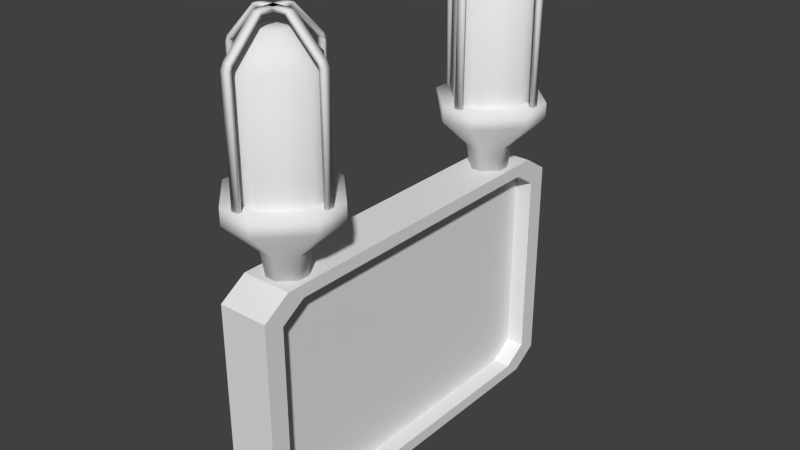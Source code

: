 # Source: scoreboard.blend  (saved by Blender 2.76.0; exported with 4.5.12 LTS)
import bpy
from mathutils import Matrix  # noqa: F401  (used for matrix-valued properties, if any)

bpy.ops.wm.read_factory_settings(use_empty=True)
scene = bpy.context.scene
scene.name = 'Scene'

# ---- collections
col_collection_1 = bpy.data.collections.new('Collection 1'); scene.collection.children.link(col_collection_1)

# ---- materials (node trees are filled in below, after node groups)
mat_screen = bpy.data.materials.new('screen')
mat_screen.alpha_threshold = 0.0
mat_screen.use_transparent_shadow = False
mat_screen.roughness = 0.5
mat_lightbase = bpy.data.materials.new('lightBase')
mat_lightbase.alpha_threshold = 0.0
mat_lightbase.use_transparent_shadow = False
mat_lightbase.roughness = 0.5
mat_greanlight = bpy.data.materials.new('GreanLight')
mat_greanlight.alpha_threshold = 0.0
mat_greanlight.use_transparent_shadow = False
mat_greanlight.roughness = 0.5
mat_greanlight.line_color = (0.0, 0.0, 0.0, 1.0)
mat_redlight = bpy.data.materials.new('RedLight')
mat_redlight.alpha_threshold = 0.0
mat_redlight.use_transparent_shadow = False
mat_redlight.roughness = 0.5
mat_redlight.line_color = (0.0, 0.0, 0.0, 1.0)
mat_lightbase_001 = bpy.data.materials.new('lightBase.001')
mat_lightbase_001.alpha_threshold = 0.0
mat_lightbase_001.use_transparent_shadow = False
mat_lightbase_001.roughness = 0.5

# ---- material node trees

# ---- world
world_world = bpy.data.worlds.new('World'); scene.world = world_world
world_world.color = (0.05088, 0.05088, 0.05088)
world_world.use_sun_shadow = False
world_world.sun_shadow_jitter_overblur = 0.0
world_world.cycles.sampling_method = 'MANUAL'
world_world.cycles.sample_map_resolution = 256

# ---- meshes
me_cube_006 = bpy.data.meshes.new('Cube.006')
me_cube_006.from_pydata([(-0.03034, -0.2037, -0.1514), (-0.03034, -0.2366, -0.1303), (-0.03034, -0.2366, 0.1303), (-0.03034, -0.2037, 0.1514), (-0.03034, 0.2366, -0.1303), (-0.03034, 0.2037, -0.1514), (-0.03034, 0.2037, 0.1514), (-0.03034, 0.2366, 0.1303), (0.03034, -0.2366, -0.1303), (0.03034, -0.2037, -0.1514), (0.03034, -0.2037, 0.1514), (0.03034, -0.2366, 0.1303), (0.03034, 0.2037, -0.1514), (0.03034, 0.2366, -0.1303), (0.03034, 0.2366, 0.1303), (0.03034, 0.2037, 0.1514), (0.03034, 0.1833, 0.1363), (0.03034, 0.213, 0.1173), (0.03034, 0.213, -0.1173), (0.03034, 0.1833, -0.1363), (0.03034, -0.213, 0.1173), (0.03034, -0.1833, 0.1363), (0.03034, -0.1833, -0.1363), (0.03034, -0.213, -0.1173), (0.008601, 0.1833, 0.1363), (0.008601, 0.213, 0.1173), (0.008601, 0.213, -0.1173), (0.008601, 0.1833, -0.1363), (0.008601, -0.213, 0.1173), (0.008601, -0.1833, 0.1363), (0.008601, -0.1833, -0.1363), (0.008601, -0.213, -0.1173)], [], [(0, 5, 12, 9), (15, 10, 21, 16), (10, 15, 6, 3), (11, 2, 1, 8), (7, 14, 13, 4), (6, 15, 14, 7), (12, 5, 4, 13), (10, 3, 2, 11), (0, 9, 8, 1), (2, 3, 6, 7, 4, 5, 0, 1), (18, 17, 25, 26), (9, 12, 19, 22), (8, 9, 22, 23), (13, 14, 17, 18), (11, 8, 23, 20), (10, 11, 20, 21), (12, 13, 18, 19), (14, 15, 16, 17), (25, 24, 29, 28, 31, 30, 27, 26), (20, 23, 31, 28), (23, 22, 30, 31), (19, 18, 26, 27), (16, 21, 29, 24), (22, 19, 27, 30), (21, 20, 28, 29), (17, 16, 24, 25)])
_uv = me_cube_006.uv_layers.new(name='UVMap')
_uv.uv.foreach_set('vector', [0.04144, 0.7473, 0.0001254, 0.5026, 0.2259, 0.4966, 0.2607, 0.6922, 0.2474, 0.2807, 0.3271, 0.1177, 0.3342, 0.1274, 0.2598, 0.2819, 0.3271, 0.1177, 0.2474, 0.2807, 0.05121, 0.2208, 0.1356, 0.01919, 0.3893, 0.8818, 0.1351, 0.9999, 0.04818, 0.7722, 0.2661, 0.7094, 0.04466, 0.2432, 0.2427, 0.2958, 0.226, 0.4807, 0.0001254, 0.4766, 0.05121, 0.2208, 0.2474, 0.2807, 0.2427, 0.2958, 0.04466, 0.2432, 0.2259, 0.4966, 0.0001254, 0.5026, 0.0001254, 0.4766, 0.226, 0.4807, 0.3271, 0.1177, 0.1356, 0.01919, 0.1458, 0.0001254, 0.3393, 0.1034, 0.04144, 0.7473, 0.2607, 0.6922, 0.2661, 0.7094, 0.04818, 0.7722, 0.5966, 0.0001255, 0.6195, 0.0001254, 0.7607, 0.1413, 0.7607, 0.1642, 0.6195, 0.3054, 0.5966, 0.3054, 0.4554, 0.1642, 0.4554, 0.1413, 0.2384, 0.4776, 0.2538, 0.3021, 0.3291, 0.3221, 0.318, 0.4769, 0.2607, 0.6922, 0.2259, 0.4966, 0.239, 0.4996, 0.2727, 0.6849, 0.2661, 0.7094, 0.2607, 0.6922, 0.2727, 0.6849, 0.2812, 0.7071, 0.226, 0.4807, 0.2427, 0.2958, 0.2538, 0.3021, 0.2384, 0.4776, 0.3893, 0.8818, 0.2661, 0.7094, 0.2812, 0.7071, 0.3937, 0.8638, 0.3271, 0.1177, 0.3393, 0.1034, 0.3473, 0.113, 0.3342, 0.1274, 0.2259, 0.4966, 0.226, 0.4807, 0.2384, 0.4776, 0.239, 0.4996, 0.2427, 0.2958, 0.2474, 0.2807, 0.2598, 0.2819, 0.2538, 0.3021, 0.7087, 0.8883, 0.6722, 0.8883, 0.4463, 0.6624, 0.4463, 0.6259, 0.6722, 0.4, 0.7087, 0.4, 0.9346, 0.6259, 0.9346, 0.6624, 0.3937, 0.8638, 0.2812, 0.7071, 0.361, 0.6741, 0.4552, 0.8218, 0.2812, 0.7071, 0.2727, 0.6849, 0.354, 0.6568, 0.361, 0.6741, 0.239, 0.4996, 0.2384, 0.4776, 0.318, 0.4769, 0.3191, 0.4944, 0.2598, 0.2819, 0.3342, 0.1274, 0.3992, 0.1706, 0.3336, 0.306, 0.2727, 0.6849, 0.239, 0.4996, 0.3191, 0.4944, 0.354, 0.6568, 0.3342, 0.1274, 0.3473, 0.113, 0.4096, 0.1552, 0.3992, 0.1706, 0.2538, 0.3021, 0.2598, 0.2819, 0.3336, 0.306, 0.3291, 0.3221])
me_cube_006.materials.append(mat_screen)
me_cube_006.use_remesh_preserve_volume = False
me_cube_006.use_remesh_preserve_attributes = False
me_cube_006.use_mirror_vertex_groups = False
me_cube_006.update()
me_cube_001 = bpy.data.meshes.new('Cube.001')
me_cube_001.from_pydata([(0.0616, 0.004449, 0.1453), (0.0616, 0.004449, 0.007961), (0.0616, -0.004449, 0.1453), (0.0616, -0.004449, 0.007961), (0.05708, 0.004449, 0.1453), (0.05708, 0.004449, 0.007961), (0.05708, -0.004449, 0.1453), (0.05708, -0.004449, 0.007961), (0.0584, -0.004449, 0.1519), (0.0584, 0.004449, 0.1519), (0.0553, -0.004449, 0.1486), (0.0553, 0.004449, 0.1486), (0.02113, -0.004449, 0.1891), (0.02113, 0.004449, 0.1891), (0.01803, -0.004449, 0.1858), (0.01803, 0.004449, 0.1858), (0.01472, -0.004449, 0.1901), (0.01472, 0.004449, 0.1901), (0.01472, -0.004449, 0.1856), (0.01472, 0.004449, 0.1856), (-0.0004116, -0.004449, 0.1901), (-0.0004116, 0.004449, 0.1901), (-0.0004137, -0.004449, 0.1856), (-0.0004137, 0.004449, 0.1856), (-0.01978, -0.06401, -0.009673), (-0.06401, -0.01978, -0.009673), (-0.06401, -0.01978, 0.009673), (-0.01978, -0.06401, 0.009673), (-0.06401, 0.01978, -0.009673), (-0.01978, 0.06401, -0.009673), (-0.01978, 0.06401, 0.009673), (-0.06401, 0.01978, 0.009673), (0.06401, -0.01978, -0.009673), (0.01978, -0.06401, -0.009673), (0.01978, -0.06401, 0.009673), (0.06401, -0.01978, 0.009673), (0.01978, 0.06401, -0.009673), (0.06401, 0.01978, -0.009673), (0.06401, 0.01978, 0.009673), (0.01978, 0.06401, 0.009673), (-0.004861, 0.06201, 0.1453), (-0.004861, 0.06201, 0.007961), (0.004036, 0.06201, 0.1453), (0.004036, 0.06201, 0.007961), (-0.004861, 0.05749, 0.1453), (-0.004861, 0.05749, 0.007961), (0.004036, 0.05749, 0.1453), (0.004036, 0.05749, 0.007961), (0.004036, 0.05882, 0.1519), (-0.004861, 0.05882, 0.1519), (0.004036, 0.05572, 0.1486), (-0.004861, 0.05572, 0.1486), (0.004036, 0.02155, 0.1891), (-0.004861, 0.02155, 0.1891), (0.004036, 0.01845, 0.1858), (-0.004861, 0.01845, 0.1858), (0.004036, 0.01513, 0.1901), (-0.004861, 0.01513, 0.1901), (0.004036, 0.01513, 0.1856), (-0.004861, 0.01513, 0.1856), (0.004036, 1.018e-06, 0.1901), (-0.004861, 1.018e-06, 0.1901), (0.004036, -1.027e-06, 0.1856), (-0.004861, -1.026e-06, 0.1856), (-0.06243, -0.004449, 0.1453), (-0.06243, -0.004449, 0.007961), (-0.06243, 0.004449, 0.1453), (-0.06243, 0.004449, 0.007961), (-0.0579, -0.004449, 0.1453), (-0.0579, -0.004449, 0.007961), (-0.0579, 0.004449, 0.1453), (-0.0579, 0.004449, 0.007961), (-0.05923, 0.004449, 0.1519), (-0.05923, -0.004449, 0.1519), (-0.05613, 0.004449, 0.1486), (-0.05613, -0.004449, 0.1486), (-0.02196, 0.004449, 0.1891), (-0.02196, -0.004449, 0.1891), (-0.01886, 0.004449, 0.1858), (-0.01886, -0.004449, 0.1858), (-0.01555, 0.004449, 0.1901), (-0.01555, -0.004449, 0.1901), (-0.01554, 0.004449, 0.1856), (-0.01554, -0.004449, 0.1856), (-0.0004137, 0.004449, 0.1901), (-0.0004137, -0.004449, 0.1901), (-0.0004116, 0.004449, 0.1856), (-0.0004116, -0.004449, 0.1856), (0.004036, -0.06201, 0.1453), (0.004036, -0.06201, 0.007961), (-0.004861, -0.06201, 0.1453), (-0.004861, -0.06201, 0.007961), (0.004036, -0.05749, 0.1453), (0.004036, -0.05749, 0.007961), (-0.004861, -0.05749, 0.1453), (-0.004861, -0.05749, 0.007961), (-0.004861, -0.05882, 0.1519), (0.004036, -0.05882, 0.1519), (-0.004861, -0.05572, 0.1486), (0.004036, -0.05572, 0.1486), (-0.004861, -0.02155, 0.1891), (0.004036, -0.02155, 0.1891), (-0.004861, -0.01845, 0.1858), (0.004036, -0.01845, 0.1858), (-0.004861, -0.01513, 0.1901), (0.004036, -0.01513, 0.1901), (-0.004861, -0.01513, 0.1856), (0.004036, -0.01513, 0.1856), (-0.004861, -1.018e-06, 0.1901), (0.004036, -1.018e-06, 0.1901), (-0.004861, 1.027e-06, 0.1856), (0.004036, 1.027e-06, 0.1856), (-0.0277, -0.008558, -0.04732), (-0.008558, -0.0277, -0.04732), (-0.008558, 0.0277, -0.04732), (-0.0277, 0.008558, -0.04732), (0.0277, 0.008558, -0.04732), (0.008558, 0.0277, -0.04732), (0.008558, -0.0277, -0.04732), (0.0277, -0.008558, -0.04732), (-0.02207, -0.00682, -0.08344), (-0.00682, -0.02207, -0.08344), (-0.00682, 0.02207, -0.08344), (-0.02207, 0.00682, -0.08344), (0.02207, 0.00682, -0.08344), (0.00682, 0.02207, -0.08344), (0.00682, -0.02207, -0.08344), (0.02207, -0.00682, -0.08344)], [], [(1, 0, 2, 3), (3, 2, 6, 7), (7, 6, 4, 5), (5, 4, 0, 1), (4, 11, 9, 0), (5, 1, 3, 7), (10, 14, 15, 11), (6, 10, 11, 4), (0, 9, 8, 2), (2, 8, 10, 6), (14, 18, 19, 15), (9, 13, 12, 8), (11, 15, 13, 9), (8, 12, 14, 10), (19, 23, 21, 17), (13, 17, 16, 12), (15, 19, 17, 13), (12, 16, 18, 14), (21, 23, 22, 20), (16, 20, 22, 18), (18, 22, 23, 19), (17, 21, 20, 16), (24, 25, 112, 113), (38, 35, 32, 37), (34, 35, 38, 39, 30, 31, 26, 27), (34, 27, 24, 33), (30, 39, 36, 29), (24, 27, 26, 25), (30, 29, 28, 31), (38, 37, 36, 39), (34, 33, 32, 35), (26, 31, 28, 25), (41, 40, 42, 43), (43, 42, 46, 47), (47, 46, 44, 45), (45, 44, 40, 41), (44, 51, 49, 40), (45, 41, 43, 47), (50, 54, 55, 51), (46, 50, 51, 44), (40, 49, 48, 42), (42, 48, 50, 46), (54, 58, 59, 55), (49, 53, 52, 48), (51, 55, 53, 49), (48, 52, 54, 50), (59, 63, 61, 57), (53, 57, 56, 52), (55, 59, 57, 53), (52, 56, 58, 54), (61, 63, 62, 60), (56, 60, 62, 58), (58, 62, 63, 59), (57, 61, 60, 56), (65, 64, 66, 67), (67, 66, 70, 71), (71, 70, 68, 69), (69, 68, 64, 65), (68, 75, 73, 64), (69, 65, 67, 71), (74, 78, 79, 75), (70, 74, 75, 68), (64, 73, 72, 66), (66, 72, 74, 70), (78, 82, 83, 79), (73, 77, 76, 72), (75, 79, 77, 73), (72, 76, 78, 74), (83, 87, 85, 81), (77, 81, 80, 76), (79, 83, 81, 77), (76, 80, 82, 78), (85, 87, 86, 84), (80, 84, 86, 82), (82, 86, 87, 83), (81, 85, 84, 80), (89, 88, 90, 91), (91, 90, 94, 95), (95, 94, 92, 93), (93, 92, 88, 89), (92, 99, 97, 88), (93, 89, 91, 95), (98, 102, 103, 99), (94, 98, 99, 92), (88, 97, 96, 90), (90, 96, 98, 94), (102, 106, 107, 103), (97, 101, 100, 96), (99, 103, 101, 97), (96, 100, 102, 98), (107, 111, 109, 105), (101, 105, 104, 100), (103, 107, 105, 101), (100, 104, 106, 102), (109, 111, 110, 108), (104, 108, 110, 106), (106, 110, 111, 107), (105, 109, 108, 104), (113, 112, 120, 121), (37, 32, 119, 116), (33, 24, 113, 118), (32, 33, 118, 119), (36, 37, 116, 117), (29, 36, 117, 114), (25, 28, 115, 112), (28, 29, 114, 115), (121, 120, 123, 122, 125, 124, 127, 126), (116, 119, 127, 124), (118, 113, 121, 126), (119, 118, 126, 127), (115, 114, 122, 123), (114, 117, 125, 122), (112, 115, 123, 120), (117, 116, 124, 125)])
me_cube_001.polygons.foreach_set('use_smooth', [True] * 114)
_uv = me_cube_001.uv_layers.new(name='UVMap')
_uv.uv.foreach_set('vector', [0.9771, 0.8739, 0.9771, 0.5171, 1.0, 0.5171, 1.0, 0.8739, 0.4142, 0.5, 0.3053, 0.1605, 0.3164, 0.1569, 0.4253, 0.4964, 0.9283, 0.0, 0.9283, 0.3568, 0.9053, 0.3568, 0.9053, 2.902e-09, 0.5453, 0.00362, 0.4364, 0.3431, 0.4253, 0.3395, 0.5342, 0.0, 0.4364, 0.3431, 0.4381, 0.3527, 0.4279, 0.3584, 0.4253, 0.3395, 0.2629, 0.3542, 0.2746, 0.3542, 0.2746, 0.3773, 0.2629, 0.3773, 0.9283, 0.3655, 0.9283, 0.4633, 0.9053, 0.4633, 0.9053, 0.3655, 0.9283, 0.3568, 0.9283, 0.3655, 0.9053, 0.3655, 0.9053, 0.3568, 0.9771, 0.5171, 0.9771, 0.5, 1.0, 0.5, 1.0, 0.5171, 0.3053, 0.1605, 0.3079, 0.1416, 0.3181, 0.1473, 0.3164, 0.1569, 0.242, 0.9142, 0.242, 0.9228, 0.219, 0.9228, 0.219, 0.9142, 0.3053, 0.978, 0.3053, 0.8812, 0.3282, 0.8812, 0.3282, 0.978, 0.4381, 0.3527, 0.4999, 0.4746, 0.4897, 0.4802, 0.4279, 0.3584, 0.3079, 0.1416, 0.3697, 0.01975, 0.3799, 0.02542, 0.3181, 0.1473, 0.5082, 0.4767, 0.5453, 0.4888, 0.5417, 0.5, 0.5046, 0.4879, 0.3053, 0.8812, 0.3053, 0.8645, 0.3282, 0.8645, 0.3282, 0.8812, 0.4999, 0.4746, 0.5082, 0.4767, 0.5046, 0.4879, 0.4897, 0.4802, 0.3697, 0.01975, 0.3846, 0.01213, 0.3882, 0.02331, 0.3799, 0.02542, 0.2629, 0.4467, 0.2746, 0.4467, 0.2746, 0.4698, 0.2629, 0.4698, 0.3846, 0.01213, 0.4217, 0.0, 0.4253, 0.01118, 0.3882, 0.02331, 0.242, 0.9228, 0.242, 0.9621, 0.219, 0.9621, 0.219, 0.9228, 0.3053, 0.8645, 0.3053, 0.8252, 0.3282, 0.8252, 0.3282, 0.8645, 0.3919, 0.6626, 0.3919, 0.8252, 0.3053, 0.779, 0.3053, 0.7087, 0.7612, 0.9873, 0.6593, 0.9873, 0.6593, 0.937, 0.7612, 0.937, 0.2332, 0.308, 0.07206, 0.308, 0.0, 0.2353, 4.602e-08, 0.0727, 0.07206, 0.0, 0.2332, 4.643e-08, 0.3053, 0.0727, 0.3053, 0.2353, 0.7612, 0.7436, 0.6593, 0.7436, 0.6593, 0.6934, 0.7612, 0.6934, 0.9771, 0.9873, 0.8752, 0.9873, 0.8752, 0.937, 0.9771, 0.937, 0.6593, 0.6934, 0.6593, 0.7436, 0.5453, 0.7423, 0.5453, 0.6921, 0.7612, 0.7423, 0.7612, 0.6921, 0.8752, 0.6934, 0.8752, 0.7436, 0.7612, 0.986, 0.7612, 0.9357, 0.8752, 0.937, 0.8752, 0.9873, 0.5453, 0.986, 0.5453, 0.9357, 0.6593, 0.937, 0.6593, 0.9873, 0.9771, 0.7436, 0.8752, 0.7436, 0.8752, 0.6934, 0.9771, 0.6934, 0.4024, 0.8739, 0.4024, 0.5171, 0.4253, 0.5171, 0.4253, 0.8739, 0.5342, 1.0, 0.4253, 0.6605, 0.4364, 0.6569, 0.5453, 0.9964, 0.24, 0.7713, 0.24, 0.4145, 0.2629, 0.4145, 0.2629, 0.7713, 0.6653, 0.00362, 0.5564, 0.3431, 0.5453, 0.3395, 0.6542, 0.0, 0.5564, 0.3431, 0.5581, 0.3527, 0.5479, 0.3584, 0.5453, 0.3395, 0.2629, 0.308, 0.2746, 0.308, 0.2746, 0.3311, 0.2629, 0.3311, 0.24, 0.4058, 0.24, 0.308, 0.2629, 0.308, 0.2629, 0.4058, 0.24, 0.4145, 0.24, 0.4058, 0.2629, 0.4058, 0.2629, 0.4145, 0.4024, 0.5171, 0.4024, 0.5, 0.4253, 0.5, 0.4253, 0.5171, 0.4253, 0.6605, 0.4279, 0.6416, 0.4381, 0.6473, 0.4364, 0.6569, 0.1961, 0.9142, 0.1961, 0.9228, 0.1732, 0.9228, 0.1732, 0.9142, 0.3053, 0.7713, 0.3053, 0.8682, 0.2824, 0.8682, 0.2824, 0.7713, 0.5581, 0.3527, 0.6199, 0.4746, 0.6097, 0.4802, 0.5479, 0.3584, 0.4279, 0.6416, 0.4897, 0.5198, 0.4999, 0.5254, 0.4381, 0.6473, 0.6282, 0.4767, 0.6653, 0.4888, 0.6617, 0.5, 0.6246, 0.4879, 0.3053, 0.8682, 0.3053, 0.8848, 0.2824, 0.8848, 0.2824, 0.8682, 0.6199, 0.4746, 0.6282, 0.4767, 0.6246, 0.4879, 0.6097, 0.4802, 0.4897, 0.5198, 0.5046, 0.5121, 0.5082, 0.5233, 0.4999, 0.5254, 0.2746, 0.4467, 0.2629, 0.4467, 0.2629, 0.4236, 0.2746, 0.4236, 0.5046, 0.5121, 0.5417, 0.5, 0.5453, 0.5112, 0.5082, 0.5233, 0.1961, 0.9228, 0.1961, 0.9621, 0.1732, 0.9621, 0.1732, 0.9228, 0.3053, 0.8848, 0.3053, 0.9242, 0.2824, 0.9242, 0.2824, 0.8848, 0.997, 0.0, 0.997, 0.3568, 0.9741, 0.3568, 0.9741, 2.902e-09, 0.1089, 0.808, 0.0, 0.4685, 0.01109, 0.4649, 0.12, 0.8044, 0.9283, 0.4633, 0.9283, 0.1065, 0.9512, 0.1065, 0.9512, 0.4633, 0.9053, 0.00362, 0.7964, 0.3431, 0.7853, 0.3395, 0.8943, 0.0, 0.7964, 0.3431, 0.7981, 0.3527, 0.7879, 0.3584, 0.7853, 0.3395, 0.2746, 0.4005, 0.2629, 0.4005, 0.2629, 0.3773, 0.2746, 0.3773, 0.9283, 0.09783, 0.9283, 0.0, 0.9512, 0.0, 0.9512, 0.09783, 0.9283, 0.1065, 0.9283, 0.09783, 0.9512, 0.09783, 0.9512, 0.1065, 0.997, 0.3568, 0.997, 0.3739, 0.9741, 0.3739, 0.9741, 0.3568, 0.0, 0.4685, 0.002586, 0.4496, 0.0128, 0.4553, 0.01109, 0.4649, 0.219, 0.9142, 0.219, 0.9228, 0.1961, 0.9228, 0.1961, 0.9142, 0.369, 0.978, 0.369, 0.8812, 0.3919, 0.8812, 0.3919, 0.978, 0.7981, 0.3527, 0.86, 0.4746, 0.8497, 0.4802, 0.7879, 0.3584, 0.002586, 0.4496, 0.06441, 0.3277, 0.07462, 0.3334, 0.0128, 0.4553, 0.8683, 0.4767, 0.9053, 0.4888, 0.9018, 0.5, 0.8647, 0.4879, 0.369, 0.8812, 0.369, 0.8645, 0.3919, 0.8645, 0.3919, 0.8812, 0.86, 0.4746, 0.8683, 0.4767, 0.8647, 0.4879, 0.8497, 0.4802, 0.06441, 0.3277, 0.07933, 0.3201, 0.08292, 0.3313, 0.07462, 0.3334, 0.2629, 0.4005, 0.2746, 0.4005, 0.2746, 0.4236, 0.2629, 0.4236, 0.07933, 0.3201, 0.1164, 0.308, 0.12, 0.3192, 0.08292, 0.3313, 0.219, 0.9228, 0.219, 0.9621, 0.1961, 0.9621, 0.1961, 0.9228, 0.369, 0.8645, 0.369, 0.8252, 0.3919, 0.8252, 0.3919, 0.8645, 0.9512, 0.3739, 0.9512, 0.0171, 0.9741, 0.0171, 0.9741, 0.3739, 0.2289, 0.808, 0.12, 0.4685, 0.1311, 0.4649, 0.24, 0.8044, 0.3053, 0.308, 0.3053, 0.6648, 0.2824, 0.6648, 0.2824, 0.308, 0.7853, 0.00362, 0.6764, 0.3431, 0.6653, 0.3395, 0.7743, 0.0, 0.6764, 0.3431, 0.6781, 0.3527, 0.6679, 0.3584, 0.6653, 0.3395, 0.2746, 0.3542, 0.2629, 0.3542, 0.2629, 0.3311, 0.2746, 0.3311, 0.3053, 0.6735, 0.3053, 0.7713, 0.2824, 0.7713, 0.2824, 0.6735, 0.3053, 0.6648, 0.3053, 0.6735, 0.2824, 0.6735, 0.2824, 0.6648, 0.9512, 0.0171, 0.9512, 0.0, 0.9741, 0.0, 0.9741, 0.0171, 0.12, 0.4685, 0.1226, 0.4496, 0.1328, 0.4553, 0.1311, 0.4649, 0.4024, 0.9219, 0.4024, 0.9132, 0.4253, 0.9132, 0.4253, 0.9219, 0.3511, 0.8252, 0.3511, 0.922, 0.3282, 0.922, 0.3282, 0.8252, 0.6781, 0.3527, 0.7399, 0.4746, 0.7297, 0.4802, 0.6679, 0.3584, 0.1226, 0.4496, 0.1844, 0.3277, 0.1946, 0.3334, 0.1328, 0.4553, 0.7483, 0.4767, 0.7853, 0.4888, 0.7817, 0.5, 0.7447, 0.4879, 0.3511, 0.922, 0.3511, 0.9387, 0.3282, 0.9387, 0.3282, 0.922, 0.7399, 0.4746, 0.7483, 0.4767, 0.7447, 0.4879, 0.7297, 0.4802, 0.1844, 0.3277, 0.1993, 0.3201, 0.2029, 0.3313, 0.1946, 0.3334, 0.2629, 0.4698, 0.2746, 0.4698, 0.2746, 0.493, 0.2629, 0.493, 0.1993, 0.3201, 0.2364, 0.308, 0.24, 0.3192, 0.2029, 0.3313, 0.4024, 0.9132, 0.4024, 0.8739, 0.4253, 0.8739, 0.4253, 0.9132, 0.3511, 0.9387, 0.3511, 0.978, 0.3282, 0.978, 0.3282, 0.9387, 0.6882, 0.5945, 0.6389, 0.5939, 0.6534, 0.5, 0.6927, 0.5004, 0.7612, 0.937, 0.6593, 0.937, 0.6882, 0.8381, 0.7323, 0.8381, 0.7612, 0.6934, 0.6593, 0.6934, 0.6882, 0.5945, 0.7323, 0.5945, 0.3919, 0.5, 0.3919, 0.6626, 0.3053, 0.6165, 0.3053, 0.5461, 0.0, 0.9706, 0.0, 0.808, 0.0866, 0.8541, 0.0866, 0.9244, 0.9771, 0.937, 0.8752, 0.937, 0.9041, 0.8381, 0.9482, 0.8381, 0.9771, 0.6934, 0.8752, 0.6934, 0.9041, 0.5945, 0.9482, 0.5945, 0.1732, 0.808, 0.1732, 0.9706, 0.0866, 0.9244, 0.0866, 0.8541, 0.2536, 0.9142, 0.1981, 0.9142, 0.1732, 0.8891, 0.1732, 0.833, 0.1981, 0.808, 0.2536, 0.808, 0.2785, 0.833, 0.2785, 0.8891, 0.7323, 0.8381, 0.6882, 0.8381, 0.6927, 0.7441, 0.7278, 0.7441, 0.7323, 0.5945, 0.6882, 0.5945, 0.6927, 0.5004, 0.7278, 0.5004, 0.6882, 0.8381, 0.6389, 0.8376, 0.6534, 0.7436, 0.6927, 0.7441, 0.9041, 0.5945, 0.8548, 0.5939, 0.8692, 0.5, 0.9085, 0.5004, 0.9482, 0.8381, 0.9041, 0.8381, 0.9085, 0.7441, 0.9437, 0.7441, 0.9482, 0.5945, 0.9041, 0.5945, 0.9085, 0.5004, 0.9437, 0.5004, 0.9041, 0.8381, 0.8548, 0.8376, 0.8692, 0.7436, 0.9085, 0.7441])
me_cube_001.materials.append(mat_lightbase)
me_cube_001.use_remesh_preserve_volume = False
me_cube_001.use_remesh_preserve_attributes = False
me_cube_001.use_mirror_vertex_groups = False
me_cube_001.update()
me_cube = bpy.data.meshes.new('Cube')
me_cube.from_pydata([(0.04666, 0.015, -0.1201), (0.015, 0.04666, -0.1201), (0.04666, -0.015, -0.1201), (0.015, -0.04666, -0.1201), (-0.015, -0.04666, -0.1201), (-0.04666, -0.015, -0.1201), (-0.015, 0.04666, -0.1201), (-0.04666, 0.015, -0.1201), (0.015, 0.04666, 0.015), (0.015, 0.015, 0.04666), (0.04666, 0.015, 0.015), (0.015, -0.04666, 0.015), (0.04666, -0.015, 0.015), (0.015, -0.015, 0.04666), (-0.04666, -0.015, 0.015), (-0.015, -0.04666, 0.015), (-0.015, -0.015, 0.04666), (-0.04666, 0.015, 0.015), (-0.015, 0.015, 0.04666), (-0.015, 0.04666, 0.015)], [], [(8, 1, 6, 19), (3, 11, 15, 4), (5, 14, 17, 7), (9, 18, 16, 13), (0, 10, 12, 2), (8, 9, 10), (11, 12, 13), (14, 15, 16), (17, 18, 19), (1, 8, 10, 0), (2, 12, 11, 3), (4, 15, 14, 5), (7, 17, 19, 6), (9, 13, 12, 10), (8, 19, 18, 9), (13, 16, 15, 11), (16, 18, 17, 14)])
me_cube.polygons.foreach_set('use_smooth', [True] * 17)
_uv = me_cube.uv_layers.new(name='UVMap')
_uv.uv.foreach_set('vector', [0.1696, 0.5012, 0.1696, 0.0, 0.25, 0.0, 0.25, 0.5012, 0.5, 0.6341, 0.5, 0.1329, 0.5804, 0.1329, 0.5804, 0.6341, 0.25, 0.6341, 0.25, 0.1329, 0.3304, 0.1329, 0.3304, 0.6341, 0.1652, 0.906, 0.08482, 0.817, 0.1652, 0.728, 0.2455, 0.817, 0.75, 0.6341, 0.75, 0.1329, 0.8304, 0.1329, 0.8304, 0.6341, 0.1696, 0.5012, 0.08482, 0.6341, 6.322e-08, 0.5012, 1.0, 0.1329, 0.8304, 0.1329, 0.9152, 0.0, 0.75, 0.1329, 0.5804, 0.1329, 0.6652, 0.0, 0.3304, 0.1329, 0.4152, 0.0, 0.5, 0.1329, 0.1696, 0.0, 0.1696, 0.5012, 6.322e-08, 0.5012, 0.0, 0.0, 0.8304, 0.6341, 0.8304, 0.1329, 1.0, 0.1329, 1.0, 0.6341, 0.5804, 0.6341, 0.5804, 0.1329, 0.75, 0.1329, 0.75, 0.6341, 0.3304, 0.6341, 0.3304, 0.1329, 0.5, 0.1329, 0.5, 0.6341, 0.1652, 0.906, 0.2455, 0.817, 0.3304, 0.911, 0.25, 1.0, 0.08036, 1.0, 0.0, 0.911, 0.08482, 0.817, 0.1652, 0.906, 0.2455, 0.817, 0.1652, 0.728, 0.25, 0.6341, 0.3304, 0.7231, 0.1652, 0.728, 0.08482, 0.817, 8.429e-08, 0.7231, 0.08036, 0.6341])
me_cube.materials.append(mat_greanlight)
me_cube.use_remesh_preserve_volume = False
me_cube.use_remesh_preserve_attributes = False
me_cube.use_mirror_vertex_groups = False
me_cube.update()
me_cube_007 = bpy.data.meshes.new('Cube.007')
me_cube_007.from_pydata([(0.04666, 0.015, -0.1201), (0.015, 0.04666, -0.1201), (0.04666, -0.015, -0.1201), (0.015, -0.04666, -0.1201), (-0.015, -0.04666, -0.1201), (-0.04666, -0.015, -0.1201), (-0.015, 0.04666, -0.1201), (-0.04666, 0.015, -0.1201), (0.015, 0.04666, 0.015), (0.015, 0.015, 0.04666), (0.04666, 0.015, 0.015), (0.015, -0.04666, 0.015), (0.04666, -0.015, 0.015), (0.015, -0.015, 0.04666), (-0.04666, -0.015, 0.015), (-0.015, -0.04666, 0.015), (-0.015, -0.015, 0.04666), (-0.04666, 0.015, 0.015), (-0.015, 0.015, 0.04666), (-0.015, 0.04666, 0.015)], [], [(8, 1, 6, 19), (3, 11, 15, 4), (5, 14, 17, 7), (9, 18, 16, 13), (0, 10, 12, 2), (8, 9, 10), (11, 12, 13), (14, 15, 16), (17, 18, 19), (1, 8, 10, 0), (2, 12, 11, 3), (4, 15, 14, 5), (7, 17, 19, 6), (9, 13, 12, 10), (8, 19, 18, 9), (13, 16, 15, 11), (16, 18, 17, 14)])
me_cube_007.polygons.foreach_set('use_smooth', [True] * 17)
_uv = me_cube_007.uv_layers.new(name='UVMap')
_uv.uv.foreach_set('vector', [0.1696, 0.5012, 0.1696, 0.0, 0.25, 0.0, 0.25, 0.5012, 0.5, 0.6341, 0.5, 0.1329, 0.5804, 0.1329, 0.5804, 0.6341, 0.25, 0.6341, 0.25, 0.1329, 0.3304, 0.1329, 0.3304, 0.6341, 0.1652, 0.906, 0.08482, 0.817, 0.1652, 0.728, 0.2455, 0.817, 0.75, 0.6341, 0.75, 0.1329, 0.8304, 0.1329, 0.8304, 0.6341, 0.1696, 0.5012, 0.08482, 0.6341, 6.322e-08, 0.5012, 1.0, 0.1329, 0.8304, 0.1329, 0.9152, 0.0, 0.75, 0.1329, 0.5804, 0.1329, 0.6652, 0.0, 0.3304, 0.1329, 0.4152, 0.0, 0.5, 0.1329, 0.1696, 0.0, 0.1696, 0.5012, 6.322e-08, 0.5012, 0.0, 0.0, 0.8304, 0.6341, 0.8304, 0.1329, 1.0, 0.1329, 1.0, 0.6341, 0.5804, 0.6341, 0.5804, 0.1329, 0.75, 0.1329, 0.75, 0.6341, 0.3304, 0.6341, 0.3304, 0.1329, 0.5, 0.1329, 0.5, 0.6341, 0.1652, 0.906, 0.2455, 0.817, 0.3304, 0.911, 0.25, 1.0, 0.08036, 1.0, 0.0, 0.911, 0.08482, 0.817, 0.1652, 0.906, 0.2455, 0.817, 0.1652, 0.728, 0.25, 0.6341, 0.3304, 0.7231, 0.1652, 0.728, 0.08482, 0.817, 8.429e-08, 0.7231, 0.08036, 0.6341])
me_cube_007.materials.append(mat_redlight)
me_cube_007.use_remesh_preserve_volume = False
me_cube_007.use_remesh_preserve_attributes = False
me_cube_007.use_mirror_vertex_groups = False
me_cube_007.update()
me_cube_008 = bpy.data.meshes.new('Cube.008')
me_cube_008.from_pydata([(0.0616, 0.004449, 0.1453), (0.0616, 0.004449, 0.007961), (0.0616, -0.004449, 0.1453), (0.0616, -0.004449, 0.007961), (0.05708, 0.004449, 0.1453), (0.05708, 0.004449, 0.007961), (0.05708, -0.004449, 0.1453), (0.05708, -0.004449, 0.007961), (0.0584, -0.004449, 0.1519), (0.0584, 0.004449, 0.1519), (0.0553, -0.004449, 0.1486), (0.0553, 0.004449, 0.1486), (0.02113, -0.004449, 0.1891), (0.02113, 0.004449, 0.1891), (0.01803, -0.004449, 0.1858), (0.01803, 0.004449, 0.1858), (0.01472, -0.004449, 0.1901), (0.01472, 0.004449, 0.1901), (0.01472, -0.004449, 0.1856), (0.01472, 0.004449, 0.1856), (-0.0004116, -0.004449, 0.1901), (-0.0004116, 0.004449, 0.1901), (-0.0004137, -0.004449, 0.1856), (-0.0004137, 0.004449, 0.1856), (-0.01978, -0.06401, -0.009673), (-0.06401, -0.01978, -0.009673), (-0.06401, -0.01978, 0.009673), (-0.01978, -0.06401, 0.009673), (-0.06401, 0.01978, -0.009673), (-0.01978, 0.06401, -0.009673), (-0.01978, 0.06401, 0.009673), (-0.06401, 0.01978, 0.009673), (0.06401, -0.01978, -0.009673), (0.01978, -0.06401, -0.009673), (0.01978, -0.06401, 0.009673), (0.06401, -0.01978, 0.009673), (0.01978, 0.06401, -0.009673), (0.06401, 0.01978, -0.009673), (0.06401, 0.01978, 0.009673), (0.01978, 0.06401, 0.009673), (-0.004861, 0.06201, 0.1453), (-0.004861, 0.06201, 0.007961), (0.004036, 0.06201, 0.1453), (0.004036, 0.06201, 0.007961), (-0.004861, 0.05749, 0.1453), (-0.004861, 0.05749, 0.007961), (0.004036, 0.05749, 0.1453), (0.004036, 0.05749, 0.007961), (0.004036, 0.05882, 0.1519), (-0.004861, 0.05882, 0.1519), (0.004036, 0.05572, 0.1486), (-0.004861, 0.05572, 0.1486), (0.004036, 0.02155, 0.1891), (-0.004861, 0.02155, 0.1891), (0.004036, 0.01845, 0.1858), (-0.004861, 0.01845, 0.1858), (0.004036, 0.01513, 0.1901), (-0.004861, 0.01513, 0.1901), (0.004036, 0.01513, 0.1856), (-0.004861, 0.01513, 0.1856), (0.004036, 1.018e-06, 0.1901), (-0.004861, 1.018e-06, 0.1901), (0.004036, -1.027e-06, 0.1856), (-0.004861, -1.026e-06, 0.1856), (-0.06243, -0.004449, 0.1453), (-0.06243, -0.004449, 0.007961), (-0.06243, 0.004449, 0.1453), (-0.06243, 0.004449, 0.007961), (-0.0579, -0.004449, 0.1453), (-0.0579, -0.004449, 0.007961), (-0.0579, 0.004449, 0.1453), (-0.0579, 0.004449, 0.007961), (-0.05923, 0.004449, 0.1519), (-0.05923, -0.004449, 0.1519), (-0.05613, 0.004449, 0.1486), (-0.05613, -0.004449, 0.1486), (-0.02196, 0.004449, 0.1891), (-0.02196, -0.004449, 0.1891), (-0.01886, 0.004449, 0.1858), (-0.01886, -0.004449, 0.1858), (-0.01555, 0.004449, 0.1901), (-0.01555, -0.004449, 0.1901), (-0.01554, 0.004449, 0.1856), (-0.01554, -0.004449, 0.1856), (-0.0004137, 0.004449, 0.1901), (-0.0004137, -0.004449, 0.1901), (-0.0004116, 0.004449, 0.1856), (-0.0004116, -0.004449, 0.1856), (0.004036, -0.06201, 0.1453), (0.004036, -0.06201, 0.007961), (-0.004861, -0.06201, 0.1453), (-0.004861, -0.06201, 0.007961), (0.004036, -0.05749, 0.1453), (0.004036, -0.05749, 0.007961), (-0.004861, -0.05749, 0.1453), (-0.004861, -0.05749, 0.007961), (-0.004861, -0.05882, 0.1519), (0.004036, -0.05882, 0.1519), (-0.004861, -0.05572, 0.1486), (0.004036, -0.05572, 0.1486), (-0.004861, -0.02155, 0.1891), (0.004036, -0.02155, 0.1891), (-0.004861, -0.01845, 0.1858), (0.004036, -0.01845, 0.1858), (-0.004861, -0.01513, 0.1901), (0.004036, -0.01513, 0.1901), (-0.004861, -0.01513, 0.1856), (0.004036, -0.01513, 0.1856), (-0.004861, -1.018e-06, 0.1901), (0.004036, -1.018e-06, 0.1901), (-0.004861, 1.027e-06, 0.1856), (0.004036, 1.027e-06, 0.1856), (-0.0277, -0.008558, -0.04732), (-0.008558, -0.0277, -0.04732), (-0.008558, 0.0277, -0.04732), (-0.0277, 0.008558, -0.04732), (0.0277, 0.008558, -0.04732), (0.008558, 0.0277, -0.04732), (0.008558, -0.0277, -0.04732), (0.0277, -0.008558, -0.04732), (-0.02207, -0.00682, -0.08344), (-0.00682, -0.02207, -0.08344), (-0.00682, 0.02207, -0.08344), (-0.02207, 0.00682, -0.08344), (0.02207, 0.00682, -0.08344), (0.00682, 0.02207, -0.08344), (0.00682, -0.02207, -0.08344), (0.02207, -0.00682, -0.08344)], [], [(1, 0, 2, 3), (3, 2, 6, 7), (7, 6, 4, 5), (5, 4, 0, 1), (4, 11, 9, 0), (5, 1, 3, 7), (10, 14, 15, 11), (6, 10, 11, 4), (0, 9, 8, 2), (2, 8, 10, 6), (14, 18, 19, 15), (9, 13, 12, 8), (11, 15, 13, 9), (8, 12, 14, 10), (19, 23, 21, 17), (13, 17, 16, 12), (15, 19, 17, 13), (12, 16, 18, 14), (21, 23, 22, 20), (16, 20, 22, 18), (18, 22, 23, 19), (17, 21, 20, 16), (24, 25, 112, 113), (38, 35, 32, 37), (34, 35, 38, 39, 30, 31, 26, 27), (34, 27, 24, 33), (30, 39, 36, 29), (24, 27, 26, 25), (30, 29, 28, 31), (38, 37, 36, 39), (34, 33, 32, 35), (26, 31, 28, 25), (41, 40, 42, 43), (43, 42, 46, 47), (47, 46, 44, 45), (45, 44, 40, 41), (44, 51, 49, 40), (45, 41, 43, 47), (50, 54, 55, 51), (46, 50, 51, 44), (40, 49, 48, 42), (42, 48, 50, 46), (54, 58, 59, 55), (49, 53, 52, 48), (51, 55, 53, 49), (48, 52, 54, 50), (59, 63, 61, 57), (53, 57, 56, 52), (55, 59, 57, 53), (52, 56, 58, 54), (61, 63, 62, 60), (56, 60, 62, 58), (58, 62, 63, 59), (57, 61, 60, 56), (65, 64, 66, 67), (67, 66, 70, 71), (71, 70, 68, 69), (69, 68, 64, 65), (68, 75, 73, 64), (69, 65, 67, 71), (74, 78, 79, 75), (70, 74, 75, 68), (64, 73, 72, 66), (66, 72, 74, 70), (78, 82, 83, 79), (73, 77, 76, 72), (75, 79, 77, 73), (72, 76, 78, 74), (83, 87, 85, 81), (77, 81, 80, 76), (79, 83, 81, 77), (76, 80, 82, 78), (85, 87, 86, 84), (80, 84, 86, 82), (82, 86, 87, 83), (81, 85, 84, 80), (89, 88, 90, 91), (91, 90, 94, 95), (95, 94, 92, 93), (93, 92, 88, 89), (92, 99, 97, 88), (93, 89, 91, 95), (98, 102, 103, 99), (94, 98, 99, 92), (88, 97, 96, 90), (90, 96, 98, 94), (102, 106, 107, 103), (97, 101, 100, 96), (99, 103, 101, 97), (96, 100, 102, 98), (107, 111, 109, 105), (101, 105, 104, 100), (103, 107, 105, 101), (100, 104, 106, 102), (109, 111, 110, 108), (104, 108, 110, 106), (106, 110, 111, 107), (105, 109, 108, 104), (113, 112, 120, 121), (37, 32, 119, 116), (33, 24, 113, 118), (32, 33, 118, 119), (36, 37, 116, 117), (29, 36, 117, 114), (25, 28, 115, 112), (28, 29, 114, 115), (121, 120, 123, 122, 125, 124, 127, 126), (116, 119, 127, 124), (118, 113, 121, 126), (119, 118, 126, 127), (115, 114, 122, 123), (114, 117, 125, 122), (112, 115, 123, 120), (117, 116, 124, 125)])
me_cube_008.polygons.foreach_set('use_smooth', [True] * 114)
_uv = me_cube_008.uv_layers.new(name='UVMap')
_uv.uv.foreach_set('vector', [0.9771, 0.8739, 0.9771, 0.5171, 1.0, 0.5171, 1.0, 0.8739, 0.4142, 0.5, 0.3053, 0.1605, 0.3164, 0.1569, 0.4253, 0.4964, 0.9283, 0.0, 0.9283, 0.3568, 0.9053, 0.3568, 0.9053, 2.902e-09, 0.5453, 0.00362, 0.4364, 0.3431, 0.4253, 0.3395, 0.5342, 0.0, 0.4364, 0.3431, 0.4381, 0.3527, 0.4279, 0.3584, 0.4253, 0.3395, 0.2629, 0.3542, 0.2746, 0.3542, 0.2746, 0.3773, 0.2629, 0.3773, 0.9283, 0.3655, 0.9283, 0.4633, 0.9053, 0.4633, 0.9053, 0.3655, 0.9283, 0.3568, 0.9283, 0.3655, 0.9053, 0.3655, 0.9053, 0.3568, 0.9771, 0.5171, 0.9771, 0.5, 1.0, 0.5, 1.0, 0.5171, 0.3053, 0.1605, 0.3079, 0.1416, 0.3181, 0.1473, 0.3164, 0.1569, 0.242, 0.9142, 0.242, 0.9228, 0.219, 0.9228, 0.219, 0.9142, 0.3053, 0.978, 0.3053, 0.8812, 0.3282, 0.8812, 0.3282, 0.978, 0.4381, 0.3527, 0.4999, 0.4746, 0.4897, 0.4802, 0.4279, 0.3584, 0.3079, 0.1416, 0.3697, 0.01975, 0.3799, 0.02542, 0.3181, 0.1473, 0.5082, 0.4767, 0.5453, 0.4888, 0.5417, 0.5, 0.5046, 0.4879, 0.3053, 0.8812, 0.3053, 0.8645, 0.3282, 0.8645, 0.3282, 0.8812, 0.4999, 0.4746, 0.5082, 0.4767, 0.5046, 0.4879, 0.4897, 0.4802, 0.3697, 0.01975, 0.3846, 0.01213, 0.3882, 0.02331, 0.3799, 0.02542, 0.2629, 0.4467, 0.2746, 0.4467, 0.2746, 0.4698, 0.2629, 0.4698, 0.3846, 0.01213, 0.4217, 0.0, 0.4253, 0.01118, 0.3882, 0.02331, 0.242, 0.9228, 0.242, 0.9621, 0.219, 0.9621, 0.219, 0.9228, 0.3053, 0.8645, 0.3053, 0.8252, 0.3282, 0.8252, 0.3282, 0.8645, 0.3919, 0.6626, 0.3919, 0.8252, 0.3053, 0.779, 0.3053, 0.7087, 0.7612, 0.9873, 0.6593, 0.9873, 0.6593, 0.937, 0.7612, 0.937, 0.2332, 0.308, 0.07206, 0.308, 0.0, 0.2353, 4.602e-08, 0.0727, 0.07206, 0.0, 0.2332, 4.643e-08, 0.3053, 0.0727, 0.3053, 0.2353, 0.7612, 0.7436, 0.6593, 0.7436, 0.6593, 0.6934, 0.7612, 0.6934, 0.9771, 0.9873, 0.8752, 0.9873, 0.8752, 0.937, 0.9771, 0.937, 0.6593, 0.6934, 0.6593, 0.7436, 0.5453, 0.7423, 0.5453, 0.6921, 0.7612, 0.7423, 0.7612, 0.6921, 0.8752, 0.6934, 0.8752, 0.7436, 0.7612, 0.986, 0.7612, 0.9357, 0.8752, 0.937, 0.8752, 0.9873, 0.5453, 0.986, 0.5453, 0.9357, 0.6593, 0.937, 0.6593, 0.9873, 0.9771, 0.7436, 0.8752, 0.7436, 0.8752, 0.6934, 0.9771, 0.6934, 0.4024, 0.8739, 0.4024, 0.5171, 0.4253, 0.5171, 0.4253, 0.8739, 0.5342, 1.0, 0.4253, 0.6605, 0.4364, 0.6569, 0.5453, 0.9964, 0.24, 0.7713, 0.24, 0.4145, 0.2629, 0.4145, 0.2629, 0.7713, 0.6653, 0.00362, 0.5564, 0.3431, 0.5453, 0.3395, 0.6542, 0.0, 0.5564, 0.3431, 0.5581, 0.3527, 0.5479, 0.3584, 0.5453, 0.3395, 0.2629, 0.308, 0.2746, 0.308, 0.2746, 0.3311, 0.2629, 0.3311, 0.24, 0.4058, 0.24, 0.308, 0.2629, 0.308, 0.2629, 0.4058, 0.24, 0.4145, 0.24, 0.4058, 0.2629, 0.4058, 0.2629, 0.4145, 0.4024, 0.5171, 0.4024, 0.5, 0.4253, 0.5, 0.4253, 0.5171, 0.4253, 0.6605, 0.4279, 0.6416, 0.4381, 0.6473, 0.4364, 0.6569, 0.1961, 0.9142, 0.1961, 0.9228, 0.1732, 0.9228, 0.1732, 0.9142, 0.3053, 0.7713, 0.3053, 0.8682, 0.2824, 0.8682, 0.2824, 0.7713, 0.5581, 0.3527, 0.6199, 0.4746, 0.6097, 0.4802, 0.5479, 0.3584, 0.4279, 0.6416, 0.4897, 0.5198, 0.4999, 0.5254, 0.4381, 0.6473, 0.6282, 0.4767, 0.6653, 0.4888, 0.6617, 0.5, 0.6246, 0.4879, 0.3053, 0.8682, 0.3053, 0.8848, 0.2824, 0.8848, 0.2824, 0.8682, 0.6199, 0.4746, 0.6282, 0.4767, 0.6246, 0.4879, 0.6097, 0.4802, 0.4897, 0.5198, 0.5046, 0.5121, 0.5082, 0.5233, 0.4999, 0.5254, 0.2746, 0.4467, 0.2629, 0.4467, 0.2629, 0.4236, 0.2746, 0.4236, 0.5046, 0.5121, 0.5417, 0.5, 0.5453, 0.5112, 0.5082, 0.5233, 0.1961, 0.9228, 0.1961, 0.9621, 0.1732, 0.9621, 0.1732, 0.9228, 0.3053, 0.8848, 0.3053, 0.9242, 0.2824, 0.9242, 0.2824, 0.8848, 0.997, 0.0, 0.997, 0.3568, 0.9741, 0.3568, 0.9741, 2.902e-09, 0.1089, 0.808, 0.0, 0.4685, 0.01109, 0.4649, 0.12, 0.8044, 0.9283, 0.4633, 0.9283, 0.1065, 0.9512, 0.1065, 0.9512, 0.4633, 0.9053, 0.00362, 0.7964, 0.3431, 0.7853, 0.3395, 0.8943, 0.0, 0.7964, 0.3431, 0.7981, 0.3527, 0.7879, 0.3584, 0.7853, 0.3395, 0.2746, 0.4005, 0.2629, 0.4005, 0.2629, 0.3773, 0.2746, 0.3773, 0.9283, 0.09783, 0.9283, 0.0, 0.9512, 0.0, 0.9512, 0.09783, 0.9283, 0.1065, 0.9283, 0.09783, 0.9512, 0.09783, 0.9512, 0.1065, 0.997, 0.3568, 0.997, 0.3739, 0.9741, 0.3739, 0.9741, 0.3568, 0.0, 0.4685, 0.002586, 0.4496, 0.0128, 0.4553, 0.01109, 0.4649, 0.219, 0.9142, 0.219, 0.9228, 0.1961, 0.9228, 0.1961, 0.9142, 0.369, 0.978, 0.369, 0.8812, 0.3919, 0.8812, 0.3919, 0.978, 0.7981, 0.3527, 0.86, 0.4746, 0.8497, 0.4802, 0.7879, 0.3584, 0.002586, 0.4496, 0.06441, 0.3277, 0.07462, 0.3334, 0.0128, 0.4553, 0.8683, 0.4767, 0.9053, 0.4888, 0.9018, 0.5, 0.8647, 0.4879, 0.369, 0.8812, 0.369, 0.8645, 0.3919, 0.8645, 0.3919, 0.8812, 0.86, 0.4746, 0.8683, 0.4767, 0.8647, 0.4879, 0.8497, 0.4802, 0.06441, 0.3277, 0.07933, 0.3201, 0.08292, 0.3313, 0.07462, 0.3334, 0.2629, 0.4005, 0.2746, 0.4005, 0.2746, 0.4236, 0.2629, 0.4236, 0.07933, 0.3201, 0.1164, 0.308, 0.12, 0.3192, 0.08292, 0.3313, 0.219, 0.9228, 0.219, 0.9621, 0.1961, 0.9621, 0.1961, 0.9228, 0.369, 0.8645, 0.369, 0.8252, 0.3919, 0.8252, 0.3919, 0.8645, 0.9512, 0.3739, 0.9512, 0.0171, 0.9741, 0.0171, 0.9741, 0.3739, 0.2289, 0.808, 0.12, 0.4685, 0.1311, 0.4649, 0.24, 0.8044, 0.3053, 0.308, 0.3053, 0.6648, 0.2824, 0.6648, 0.2824, 0.308, 0.7853, 0.00362, 0.6764, 0.3431, 0.6653, 0.3395, 0.7743, 0.0, 0.6764, 0.3431, 0.6781, 0.3527, 0.6679, 0.3584, 0.6653, 0.3395, 0.2746, 0.3542, 0.2629, 0.3542, 0.2629, 0.3311, 0.2746, 0.3311, 0.3053, 0.6735, 0.3053, 0.7713, 0.2824, 0.7713, 0.2824, 0.6735, 0.3053, 0.6648, 0.3053, 0.6735, 0.2824, 0.6735, 0.2824, 0.6648, 0.9512, 0.0171, 0.9512, 0.0, 0.9741, 0.0, 0.9741, 0.0171, 0.12, 0.4685, 0.1226, 0.4496, 0.1328, 0.4553, 0.1311, 0.4649, 0.4024, 0.9219, 0.4024, 0.9132, 0.4253, 0.9132, 0.4253, 0.9219, 0.3511, 0.8252, 0.3511, 0.922, 0.3282, 0.922, 0.3282, 0.8252, 0.6781, 0.3527, 0.7399, 0.4746, 0.7297, 0.4802, 0.6679, 0.3584, 0.1226, 0.4496, 0.1844, 0.3277, 0.1946, 0.3334, 0.1328, 0.4553, 0.7483, 0.4767, 0.7853, 0.4888, 0.7817, 0.5, 0.7447, 0.4879, 0.3511, 0.922, 0.3511, 0.9387, 0.3282, 0.9387, 0.3282, 0.922, 0.7399, 0.4746, 0.7483, 0.4767, 0.7447, 0.4879, 0.7297, 0.4802, 0.1844, 0.3277, 0.1993, 0.3201, 0.2029, 0.3313, 0.1946, 0.3334, 0.2629, 0.4698, 0.2746, 0.4698, 0.2746, 0.493, 0.2629, 0.493, 0.1993, 0.3201, 0.2364, 0.308, 0.24, 0.3192, 0.2029, 0.3313, 0.4024, 0.9132, 0.4024, 0.8739, 0.4253, 0.8739, 0.4253, 0.9132, 0.3511, 0.9387, 0.3511, 0.978, 0.3282, 0.978, 0.3282, 0.9387, 0.6882, 0.5945, 0.6389, 0.5939, 0.6534, 0.5, 0.6927, 0.5004, 0.7612, 0.937, 0.6593, 0.937, 0.6882, 0.8381, 0.7323, 0.8381, 0.7612, 0.6934, 0.6593, 0.6934, 0.6882, 0.5945, 0.7323, 0.5945, 0.3919, 0.5, 0.3919, 0.6626, 0.3053, 0.6165, 0.3053, 0.5461, 0.0, 0.9706, 0.0, 0.808, 0.0866, 0.8541, 0.0866, 0.9244, 0.9771, 0.937, 0.8752, 0.937, 0.9041, 0.8381, 0.9482, 0.8381, 0.9771, 0.6934, 0.8752, 0.6934, 0.9041, 0.5945, 0.9482, 0.5945, 0.1732, 0.808, 0.1732, 0.9706, 0.0866, 0.9244, 0.0866, 0.8541, 0.2536, 0.9142, 0.1981, 0.9142, 0.1732, 0.8891, 0.1732, 0.833, 0.1981, 0.808, 0.2536, 0.808, 0.2785, 0.833, 0.2785, 0.8891, 0.7323, 0.8381, 0.6882, 0.8381, 0.6927, 0.7441, 0.7278, 0.7441, 0.7323, 0.5945, 0.6882, 0.5945, 0.6927, 0.5004, 0.7278, 0.5004, 0.6882, 0.8381, 0.6389, 0.8376, 0.6534, 0.7436, 0.6927, 0.7441, 0.9041, 0.5945, 0.8548, 0.5939, 0.8692, 0.5, 0.9085, 0.5004, 0.9482, 0.8381, 0.9041, 0.8381, 0.9085, 0.7441, 0.9437, 0.7441, 0.9482, 0.5945, 0.9041, 0.5945, 0.9085, 0.5004, 0.9437, 0.5004, 0.9041, 0.8381, 0.8548, 0.8376, 0.8692, 0.7436, 0.9085, 0.7441])
me_cube_008.materials.append(mat_lightbase_001)
me_cube_008.use_remesh_preserve_volume = False
me_cube_008.use_remesh_preserve_attributes = False
me_cube_008.use_mirror_vertex_groups = False
me_cube_008.update()

# ---- objects
ob_cube_002 = bpy.data.objects.new('Cube.002', me_cube_006)
ob_cube_001 = bpy.data.objects.new('Cube.001', me_cube_001)
ob_greenlight = bpy.data.objects.new('GreenLight', me_cube)
ob_redlight = bpy.data.objects.new('RedLight', me_cube_007)
ob_cube_004 = bpy.data.objects.new('Cube.004', me_cube_008)

# ---- transforms, parenting, visibility, modifiers, constraints
ob_cube_002.location = (0.0, 0.0, 0.0)
ob_cube_002.lineart.crease_threshold = 0.0
ob_cube_001.location = (-0.0003198, 0.163, 0.229)
ob_cube_001.lineart.crease_threshold = 0.0
ob_greenlight.location = (-0.0003198, 0.163, 0.3535)
ob_greenlight.lock_rotations_4d = False
ob_greenlight.empty_display_type = 'ARROWS'
ob_greenlight.lineart.crease_threshold = 0.0
ob_redlight.location = (-0.0003198, -0.1742, 0.3535)
ob_redlight.lock_rotations_4d = False
ob_redlight.empty_display_type = 'ARROWS'
ob_redlight.lineart.crease_threshold = 0.0
ob_cube_004.location = (-0.0003198, -0.1742, 0.229)
ob_cube_004.lineart.crease_threshold = 0.0

# ---- collection membership
col_collection_1.objects.link(ob_cube_002)
col_collection_1.objects.link(ob_cube_001)
col_collection_1.objects.link(ob_greenlight)
col_collection_1.objects.link(ob_redlight)
col_collection_1.objects.link(ob_cube_004)

# ---- scene / render settings (as saved in the file)
scene.frame_start = 1; scene.frame_end = 250; scene.frame_set(1)
scene.render.engine = 'BLENDER_EEVEE_NEXT'
scene.render.resolution_percentage = 50
scene.render.dither_intensity = 0.0
scene.cycles.use_denoising = False
scene.cycles.samples = 10
scene.cycles.sampling_pattern = 'TABULATED_SOBOL'
scene.cycles.light_sampling_threshold = 0.0
scene.cycles.use_adaptive_sampling = False
scene.cycles.use_light_tree = False
scene.cycles.blur_glossy = 0.0
scene.cycles.pixel_filter_type = 'GAUSSIAN'
scene.cycles.sample_clamp_indirect = 0.0
scene.view_settings.view_transform = 'Standard'
bpy.context.view_layer.update()

# ---- added for rendering (the .blend has no active camera and no usable light): camera, sun
cam_auto = bpy.data.cameras.new('AutoCamera')
cam_auto.lens = 50.0
cam_auto.sensor_width = 36.0
cam_auto.clip_end = 1000.0
ob_auto_camera = bpy.data.objects.new('AutoCamera', cam_auto)
scene.collection.objects.link(ob_auto_camera)
ob_auto_camera.location = (0.696569, -0.837065, 0.691341)
ob_auto_camera.rotation_euler = (1.09748, -7.21219e-08, 0.694738)
scene.camera = ob_auto_camera
light_auto_sun = bpy.data.lights.new('AutoSun', 'SUN')
light_auto_sun.energy = 3.0
light_auto_sun.angle = 0.0523599
ob_auto_sun = bpy.data.objects.new('AutoSun', light_auto_sun)
scene.collection.objects.link(ob_auto_sun)
ob_auto_sun.rotation_euler = (0.872665, 0.174533, 0.523599)
bpy.context.view_layer.update()
